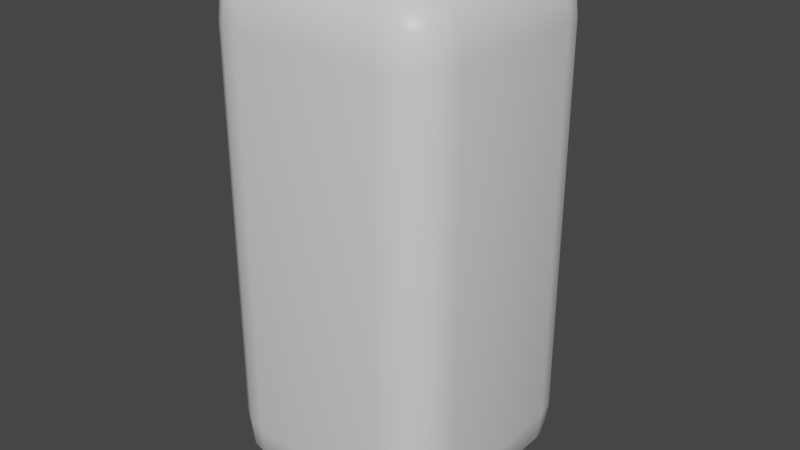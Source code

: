 # Source: Tetris_I.blend  (saved by Blender 3.1.7; exported with 4.5.12 LTS)
import bpy
from mathutils import Matrix  # noqa: F401  (used for matrix-valued properties, if any)

bpy.ops.wm.read_factory_settings(use_empty=True)
scene = bpy.context.scene
scene.name = 'Scene'

# ---- collections
col_collection = bpy.data.collections.new('Collection'); scene.collection.children.link(col_collection)

# ---- materials (node trees are filled in below, after node groups)
mat_material = bpy.data.materials.new('Material')
mat_material.alpha_threshold = 0.0
mat_material.use_transparent_shadow = False
mat_material.line_color = (0.0, 0.0, 0.0, 1.0)

# ---- material node trees
mat_material.use_nodes = True; mat_material.node_tree.nodes.clear()
_N = mat_material.node_tree.nodes; _L = mat_material.node_tree.links
n0 = _N.new('ShaderNodeOutputMaterial'); n0.name = 'Material Output'; n0.location = (300, 300)
n1 = _N.new('ShaderNodeBsdfPrincipled'); n1.name = 'Principled BSDF'; n1.location = (10, 300)
n1.distribution = 'GGX'
n1.subsurface_method = 'RANDOM_WALK_SKIN'
n1.inputs[2].default_value = 0.4
n1.inputs[3].default_value = 1.45
n1.inputs[27].default_value = (0.0, 0.0, 0.0, 1.0)
n1.inputs[28].default_value = 1.0
_L.new(n1.outputs[0], n0.inputs[0])
n0.is_active_output = True

# ---- world
world_world = bpy.data.worlds.new('World'); scene.world = world_world
world_world.use_nodes = True; world_world.node_tree.nodes.clear()
_N = world_world.node_tree.nodes; _L = world_world.node_tree.links
n0 = _N.new('ShaderNodeOutputWorld'); n0.name = 'World Output'; n0.location = (300, 300)
n1 = _N.new('ShaderNodeBackground'); n1.name = 'Background'; n1.location = (10, 300)
n1.inputs[0].default_value = (0.05088, 0.05088, 0.05088, 1.0)
_L.new(n1.outputs[0], n0.inputs[0])
n0.is_active_output = True
world_world.color = (0.05088, 0.05088, 0.05088)
world_world.use_sun_shadow = False
world_world.sun_shadow_jitter_overblur = 0.0

# ---- meshes
me_cube = bpy.data.meshes.new('Cube')
me_cube.from_pydata([(0.6, 0.6, -2.189), (0.6, 1.0, -1.643), (1.0, 0.6, -1.643), (0.6, 0.7531, -2.129), (0.6, 0.8828, -2.015), (0.7531, 0.6, -2.129), (0.7569, 0.7569, -2.073), (0.7489, 0.8625, -1.994), (0.8309, 0.8309, -1.965), (0.7531, 0.9696, -1.643), (0.8828, 0.8828, -1.643), (0.6, 0.9696, -1.892), (0.7569, 0.9328, -1.895), (0.8625, 0.8625, -1.887), (0.9696, 0.6, -1.892), (0.8828, 0.6, -2.015), (0.9696, 0.7531, -1.643), (0.9328, 0.7569, -1.895), (0.8625, 0.7489, -1.994), (1.0, -0.6, -1.643), (0.6, -1.0, -1.643), (0.6, -0.6, -2.189), (0.9696, -0.7531, -1.643), (0.8828, -0.8828, -1.643), (0.9696, -0.6, -1.892), (0.9328, -0.7569, -1.895), (0.8625, -0.8625, -1.887), (0.8309, -0.8309, -1.965), (0.6, -0.9696, -1.892), (0.6, -0.8828, -2.015), (0.7531, -0.9696, -1.643), (0.7569, -0.9328, -1.895), (0.7489, -0.8625, -1.994), (0.7531, -0.6, -2.129), (0.8828, -0.6, -2.015), (0.6, -0.7531, -2.129), (0.7569, -0.7569, -2.073), (0.8625, -0.7489, -1.994), (-1.0, 0.6, -1.643), (-0.6, 1.0, -1.643), (-0.6, 0.6, -2.189), (-0.9696, 0.7531, -1.643), (-0.8828, 0.8828, -1.643), (-0.9696, 0.6, -1.892), (-0.9328, 0.7569, -1.895), (-0.8625, 0.8625, -1.887), (-0.8309, 0.8309, -1.965), (-0.6, 0.9696, -1.892), (-0.6, 0.8828, -2.015), (-0.7531, 0.9696, -1.643), (-0.7569, 0.9328, -1.895), (-0.7489, 0.8625, -1.994), (-0.7531, 0.6, -2.129), (-0.8828, 0.6, -2.015), (-0.6, 0.7531, -2.129), (-0.7569, 0.7569, -2.073), (-0.8625, 0.7489, -1.994), (-0.6, -0.6, -2.189), (-0.6, -1.0, -1.643), (-1.0, -0.6, -1.643), (-0.6, -0.7531, -2.129), (-0.6, -0.8828, -2.015), (-0.7531, -0.6, -2.129), (-0.7569, -0.7569, -2.073), (-0.7489, -0.8625, -1.994), (-0.8309, -0.8309, -1.965), (-0.7531, -0.9696, -1.643), (-0.8828, -0.8828, -1.643), (-0.6, -0.9696, -1.892), (-0.7569, -0.9328, -1.895), (-0.8625, -0.8625, -1.887), (-0.9696, -0.6, -1.892), (-0.8828, -0.6, -2.015), (-0.9696, -0.7531, -1.643), (-0.9328, -0.7569, -1.895), (-0.8625, -0.7489, -1.994), (0.6, 0.6, 2.189), (0.6, 1.0, 1.643), (1.0, 0.6, 1.643), (0.6, 0.7531, 2.129), (0.6, 0.8828, 2.015), (0.7531, 0.6, 2.129), (0.7569, 0.7569, 2.073), (0.7489, 0.8625, 1.994), (0.8309, 0.8309, 1.965), (0.7531, 0.9696, 1.643), (0.8828, 0.8828, 1.643), (0.6, 0.9696, 1.892), (0.7569, 0.9328, 1.895), (0.8625, 0.8625, 1.887), (0.9696, 0.6, 1.892), (0.8828, 0.6, 2.015), (0.9696, 0.7531, 1.643), (0.9328, 0.7569, 1.895), (0.8625, 0.7489, 1.994), (1.0, -0.6, 1.643), (0.6, -1.0, 1.643), (0.6, -0.6, 2.189), (0.9696, -0.7531, 1.643), (0.8828, -0.8828, 1.643), (0.9696, -0.6, 1.892), (0.9328, -0.7569, 1.895), (0.8625, -0.8625, 1.887), (0.8309, -0.8309, 1.965), (0.6, -0.9696, 1.892), (0.6, -0.8828, 2.015), (0.7531, -0.9696, 1.643), (0.7569, -0.9328, 1.895), (0.7489, -0.8625, 1.994), (0.7531, -0.6, 2.129), (0.8828, -0.6, 2.015), (0.6, -0.7531, 2.129), (0.7569, -0.7569, 2.073), (0.8625, -0.7489, 1.994), (-1.0, 0.6, 1.643), (-0.6, 1.0, 1.643), (-0.6, 0.6, 2.189), (-0.9696, 0.7531, 1.643), (-0.8828, 0.8828, 1.643), (-0.9696, 0.6, 1.892), (-0.9328, 0.7569, 1.895), (-0.8625, 0.8625, 1.887), (-0.8309, 0.8309, 1.965), (-0.6, 0.9696, 1.892), (-0.6, 0.8828, 2.015), (-0.7531, 0.9696, 1.643), (-0.7569, 0.9328, 1.895), (-0.7489, 0.8625, 1.994), (-0.7531, 0.6, 2.129), (-0.8828, 0.6, 2.015), (-0.6, 0.7531, 2.129), (-0.7569, 0.7569, 2.073), (-0.8625, 0.7489, 1.994), (-0.6, -0.6, 2.189), (-0.6, -1.0, 1.643), (-1.0, -0.6, 1.643), (-0.6, -0.7531, 2.129), (-0.6, -0.8828, 2.015), (-0.7531, -0.6, 2.129), (-0.7569, -0.7569, 2.073), (-0.7489, -0.8625, 1.994), (-0.8309, -0.8309, 1.965), (-0.7531, -0.9696, 1.643), (-0.8828, -0.8828, 1.643), (-0.6, -0.9696, 1.892), (-0.7569, -0.9328, 1.895), (-0.8625, -0.8625, 1.887), (-0.9696, -0.6, 1.892), (-0.8828, -0.6, 2.015), (-0.9696, -0.7531, 1.643), (-0.9328, -0.7569, 1.895), (-0.8625, -0.7489, 1.994)], [], [(40, 0, 21, 57), (0, 3, 6, 5), (3, 4, 7, 6), (5, 6, 18, 15), (6, 7, 8, 18), (1, 9, 12, 11), (9, 10, 13, 12), (11, 12, 7, 4), (12, 13, 8, 7), (2, 14, 17, 16), (14, 15, 18, 17), (16, 17, 13, 10), (17, 18, 8, 13), (19, 22, 25, 24), (22, 23, 26, 25), (24, 25, 37, 34), (25, 26, 27, 37), (20, 28, 31, 30), (28, 29, 32, 31), (30, 31, 26, 23), (31, 32, 27, 26), (21, 33, 36, 35), (33, 34, 37, 36), (35, 36, 32, 29), (36, 37, 27, 32), (38, 41, 44, 43), (41, 42, 45, 44), (43, 44, 56, 53), (44, 45, 46, 56), (39, 47, 50, 49), (47, 48, 51, 50), (49, 50, 45, 42), (50, 51, 46, 45), (40, 52, 55, 54), (52, 53, 56, 55), (54, 55, 51, 48), (55, 56, 46, 51), (57, 60, 63, 62), (60, 61, 64, 63), (62, 63, 75, 72), (63, 64, 65, 75), (58, 66, 69, 68), (66, 67, 70, 69), (68, 69, 64, 61), (69, 70, 65, 64), (59, 71, 74, 73), (71, 72, 75, 74), (73, 74, 70, 67), (74, 75, 65, 70), (40, 57, 62, 52), (52, 62, 72, 53), (53, 72, 71, 43), (43, 71, 59, 38), (0, 40, 54, 3), (3, 54, 48, 4), (4, 48, 47, 11), (11, 47, 39, 1), (78, 95, 19, 2), (16, 92, 78, 2), (10, 86, 92, 16), (9, 85, 86, 10), (149, 135, 59, 73), (30, 106, 96, 20), (23, 99, 106, 30), (22, 98, 99, 23), (19, 95, 98, 22), (49, 125, 115, 39), (42, 118, 125, 49), (41, 117, 118, 42), (57, 21, 35, 60), (60, 35, 29, 61), (61, 29, 28, 68), (68, 28, 20, 58), (21, 0, 5, 33), (33, 5, 15, 34), (34, 15, 14, 24), (24, 14, 2, 19), (38, 114, 117, 41), (143, 149, 73, 67), (142, 143, 67, 66), (134, 142, 66, 58), (1, 77, 85, 9), (96, 134, 58, 20), (135, 114, 38, 59), (116, 133, 97, 76), (76, 81, 82, 79), (79, 82, 83, 80), (81, 91, 94, 82), (82, 94, 84, 83), (77, 87, 88, 85), (85, 88, 89, 86), (87, 80, 83, 88), (88, 83, 84, 89), (78, 92, 93, 90), (90, 93, 94, 91), (92, 86, 89, 93), (93, 89, 84, 94), (95, 100, 101, 98), (98, 101, 102, 99), (100, 110, 113, 101), (101, 113, 103, 102), (96, 106, 107, 104), (104, 107, 108, 105), (106, 99, 102, 107), (107, 102, 103, 108), (97, 111, 112, 109), (109, 112, 113, 110), (111, 105, 108, 112), (112, 108, 103, 113), (114, 119, 120, 117), (117, 120, 121, 118), (119, 129, 132, 120), (120, 132, 122, 121), (115, 125, 126, 123), (123, 126, 127, 124), (125, 118, 121, 126), (126, 121, 122, 127), (116, 130, 131, 128), (128, 131, 132, 129), (130, 124, 127, 131), (131, 127, 122, 132), (133, 138, 139, 136), (136, 139, 140, 137), (138, 148, 151, 139), (139, 151, 141, 140), (134, 144, 145, 142), (142, 145, 146, 143), (144, 137, 140, 145), (145, 140, 141, 146), (135, 149, 150, 147), (147, 150, 151, 148), (149, 143, 146, 150), (150, 146, 141, 151), (116, 128, 138, 133), (128, 129, 148, 138), (129, 119, 147, 148), (119, 114, 135, 147), (76, 79, 130, 116), (79, 80, 124, 130), (80, 87, 123, 124), (87, 77, 115, 123), (133, 136, 111, 97), (136, 137, 105, 111), (137, 144, 104, 105), (144, 134, 96, 104), (97, 109, 81, 76), (109, 110, 91, 81), (110, 100, 90, 91), (100, 95, 78, 90), (115, 77, 1, 39)])
me_cube.polygons.foreach_set('use_smooth', [True] * 150)
_uv = me_cube.uv_layers.new(name='UVMap')
_uv.uv.foreach_set('vector', [0.175, 0.55, 0.325, 0.55, 0.325, 0.7, 0.175, 0.7, 0.325, 0.55, 0.325, 0.5309, 0.3446, 0.5304, 0.3441, 0.55, 0.325, 0.5309, 0.325, 0.5, 0.3436, 0.5, 0.3446, 0.5304, 0.3441, 0.55, 0.3446, 0.5304, 0.375, 0.5314, 0.375, 0.55, 0.3446, 0.5304, 0.3436, 0.5, 0.375, 0.507, 0.375, 0.5314, 0.425, 0.45, 0.425, 0.4691, 0.4054, 0.4696, 0.4059, 0.45, 0.425, 0.4691, 0.425, 0.5, 0.4064, 0.5, 0.4054, 0.4696, 0.4059, 0.45, 0.4054, 0.4696, 0.375, 0.4686, 0.375, 0.45, 0.4054, 0.4696, 0.4064, 0.5, 0.375, 0.507, 0.375, 0.4686, 0.425, 0.55, 0.4059, 0.55, 0.4054, 0.5304, 0.425, 0.5309, 0.4059, 0.55, 0.375, 0.55, 0.375, 0.5314, 0.4054, 0.5304, 0.425, 0.5309, 0.4054, 0.5304, 0.4064, 0.5, 0.425, 0.5, 0.4054, 0.5304, 0.375, 0.5314, 0.375, 0.507, 0.4064, 0.5, 0.425, 0.7, 0.425, 0.7191, 0.4054, 0.7196, 0.4059, 0.7, 0.425, 0.7191, 0.425, 0.75, 0.4064, 0.75, 0.4054, 0.7196, 0.4059, 0.7, 0.4054, 0.7196, 0.375, 0.7186, 0.375, 0.7, 0.4054, 0.7196, 0.4064, 0.75, 0.382, 0.75, 0.375, 0.7186, 0.425, 0.8, 0.4059, 0.8, 0.4054, 0.7804, 0.425, 0.7809, 0.4059, 0.8, 0.375, 0.8, 0.375, 0.7814, 0.4054, 0.7804, 0.425, 0.7809, 0.4054, 0.7804, 0.4064, 0.75, 0.425, 0.75, 0.4054, 0.7804, 0.375, 0.7814, 0.382, 0.75, 0.4064, 0.75, 0.325, 0.7, 0.3441, 0.7, 0.3446, 0.7196, 0.325, 0.7191, 0.3441, 0.7, 0.375, 0.7, 0.375, 0.7186, 0.3446, 0.7196, 0.325, 0.7191, 0.3446, 0.7196, 0.3436, 0.75, 0.325, 0.75, 0.3446, 0.7196, 0.375, 0.7186, 0.382, 0.75, 0.3436, 0.75, 0.425, 0.2, 0.425, 0.2191, 0.4054, 0.2196, 0.4059, 0.2, 0.425, 0.2191, 0.425, 0.25, 0.4064, 0.25, 0.4054, 0.2196, 0.4059, 0.2, 0.4054, 0.2196, 0.375, 0.2186, 0.375, 0.2, 0.4054, 0.2196, 0.4064, 0.25, 0.3961, 0.25, 0.375, 0.2186, 0.425, 0.3, 0.4059, 0.3, 0.4054, 0.2804, 0.425, 0.2809, 0.4059, 0.3, 0.375, 0.3, 0.375, 0.2814, 0.4054, 0.2804, 0.425, 0.2809, 0.4054, 0.2804, 0.4064, 0.25, 0.425, 0.25, 0.4054, 0.2804, 0.375, 0.2814, 0.375, 0.2711, 0.4064, 0.25, 0.175, 0.55, 0.1559, 0.55, 0.1554, 0.5304, 0.175, 0.5309, 0.1559, 0.55, 0.125, 0.55, 0.125, 0.5314, 0.1554, 0.5304, 0.175, 0.5309, 0.1554, 0.5304, 0.1564, 0.5, 0.175, 0.5, 0.1554, 0.5304, 0.125, 0.5314, 0.125, 0.5211, 0.1564, 0.5, 0.175, 0.7, 0.175, 0.7191, 0.1554, 0.7196, 0.1559, 0.7, 0.175, 0.7191, 0.175, 0.75, 0.1564, 0.75, 0.1554, 0.7196, 0.1559, 0.7, 0.1554, 0.7196, 0.125, 0.7186, 0.125, 0.7, 0.1554, 0.7196, 0.1564, 0.75, 0.1461, 0.75, 0.125, 0.7186, 0.425, 0.95, 0.425, 0.9691, 0.4054, 0.9696, 0.4059, 0.95, 0.425, 0.9691, 0.425, 1.0, 0.4064, 1.0, 0.4054, 0.9696, 0.4059, 0.95, 0.4054, 0.9696, 0.375, 0.9686, 0.375, 0.95, 0.4054, 0.9696, 0.4064, 1.0, 0.3961, 1.0, 0.375, 0.9686, 0.425, 0.05, 0.4059, 0.05, 0.4054, 0.03039, 0.425, 0.03087, 0.4059, 0.05, 0.375, 0.05, 0.375, 0.03138, 0.4054, 0.03039, 0.425, 0.03087, 0.4054, 0.03039, 0.4064, 0.0, 0.425, 0.0, 0.4054, 0.03039, 0.375, 0.03138, 0.375, 0.02113, 0.4064, 0.0, 0.175, 0.55, 0.175, 0.7, 0.1559, 0.7, 0.1559, 0.55, 0.1559, 0.55, 0.1559, 0.7, 0.125, 0.7, 0.125, 0.55, 0.375, 0.2, 0.375, 0.05, 0.4059, 0.05, 0.4059, 0.2, 0.4059, 0.2, 0.4059, 0.05, 0.425, 0.05, 0.425, 0.2, 0.325, 0.55, 0.175, 0.55, 0.175, 0.5309, 0.325, 0.5309, 0.325, 0.5309, 0.175, 0.5309, 0.175, 0.5, 0.325, 0.5, 0.375, 0.45, 0.375, 0.3, 0.4059, 0.3, 0.4059, 0.45, 0.4059, 0.45, 0.4059, 0.3, 0.425, 0.3, 0.425, 0.45, 0.425, 0.55, 0.425, 0.7, 0.425, 0.7, 0.425, 0.55, 0.425, 0.5309, 0.425, 0.5309, 0.425, 0.55, 0.425, 0.55, 0.425, 0.5, 0.425, 0.5, 0.425, 0.5309, 0.425, 0.5309, 0.425, 0.4691, 0.425, 0.4691, 0.425, 0.5, 0.425, 0.5, 0.425, 0.03087, 0.425, 0.05, 0.425, 0.05, 0.425, 0.03087, 0.425, 0.7809, 0.425, 0.7809, 0.425, 0.8, 0.425, 0.8, 0.425, 0.75, 0.425, 0.75, 0.425, 0.7809, 0.425, 0.7809, 0.425, 0.7191, 0.425, 0.7191, 0.425, 0.75, 0.425, 0.75, 0.425, 0.7, 0.425, 0.7, 0.425, 0.7191, 0.425, 0.7191, 0.425, 0.2809, 0.425, 0.2809, 0.425, 0.3, 0.425, 0.3, 0.425, 0.25, 0.425, 0.25, 0.425, 0.2809, 0.425, 0.2809, 0.425, 0.2191, 0.425, 0.2191, 0.425, 0.25, 0.425, 0.25, 0.175, 0.7, 0.325, 0.7, 0.325, 0.7191, 0.175, 0.7191, 0.175, 0.7191, 0.325, 0.7191, 0.325, 0.75, 0.175, 0.75, 0.375, 0.95, 0.375, 0.8, 0.4059, 0.8, 0.4059, 0.95, 0.4059, 0.95, 0.4059, 0.8, 0.425, 0.8, 0.425, 0.95, 0.325, 0.7, 0.325, 0.55, 0.3441, 0.55, 0.3441, 0.7, 0.3441, 0.7, 0.3441, 0.55, 0.375, 0.55, 0.375, 0.7, 0.375, 0.7, 0.375, 0.55, 0.4059, 0.55, 0.4059, 0.7, 0.4059, 0.7, 0.4059, 0.55, 0.425, 0.55, 0.425, 0.7, 0.425, 0.2, 0.425, 0.2, 0.425, 0.2191, 0.425, 0.2191, 0.425, 0.0, 0.425, 0.03087, 0.425, 0.03087, 0.425, 0.0, 0.425, 0.9691, 0.425, 1.0, 0.425, 1.0, 0.425, 0.9691, 0.425, 0.95, 0.425, 0.9691, 0.425, 0.9691, 0.425, 0.95, 0.425, 0.45, 0.425, 0.45, 0.425, 0.4691, 0.425, 0.4691, 0.425, 0.8, 0.425, 0.95, 0.425, 0.95, 0.425, 0.8, 0.425, 0.05, 0.425, 0.2, 0.425, 0.2, 0.425, 0.05, 0.175, 0.55, 0.175, 0.7, 0.325, 0.7, 0.325, 0.55, 0.325, 0.55, 0.3441, 0.55, 0.3446, 0.5304, 0.325, 0.5309, 0.325, 0.5309, 0.3446, 0.5304, 0.3436, 0.5, 0.325, 0.5, 0.3441, 0.55, 0.375, 0.55, 0.375, 0.5314, 0.3446, 0.5304, 0.3446, 0.5304, 0.375, 0.5314, 0.375, 0.507, 0.3436, 0.5, 0.425, 0.45, 0.4059, 0.45, 0.4054, 0.4696, 0.425, 0.4691, 0.425, 0.4691, 0.4054, 0.4696, 0.4064, 0.5, 0.425, 0.5, 0.4059, 0.45, 0.375, 0.45, 0.375, 0.4686, 0.4054, 0.4696, 0.4054, 0.4696, 0.375, 0.4686, 0.375, 0.507, 0.4064, 0.5, 0.425, 0.55, 0.425, 0.5309, 0.4054, 0.5304, 0.4059, 0.55, 0.4059, 0.55, 0.4054, 0.5304, 0.375, 0.5314, 0.375, 0.55, 0.425, 0.5309, 0.425, 0.5, 0.4064, 0.5, 0.4054, 0.5304, 0.4054, 0.5304, 0.4064, 0.5, 0.375, 0.507, 0.375, 0.5314, 0.425, 0.7, 0.4059, 0.7, 0.4054, 0.7196, 0.425, 0.7191, 0.425, 0.7191, 0.4054, 0.7196, 0.4064, 0.75, 0.425, 0.75, 0.4059, 0.7, 0.375, 0.7, 0.375, 0.7186, 0.4054, 0.7196, 0.4054, 0.7196, 0.375, 0.7186, 0.382, 0.75, 0.4064, 0.75, 0.425, 0.8, 0.425, 0.7809, 0.4054, 0.7804, 0.4059, 0.8, 0.4059, 0.8, 0.4054, 0.7804, 0.375, 0.7814, 0.375, 0.8, 0.425, 0.7809, 0.425, 0.75, 0.4064, 0.75, 0.4054, 0.7804, 0.4054, 0.7804, 0.4064, 0.75, 0.382, 0.75, 0.375, 0.7814, 0.325, 0.7, 0.325, 0.7191, 0.3446, 0.7196, 0.3441, 0.7, 0.3441, 0.7, 0.3446, 0.7196, 0.375, 0.7186, 0.375, 0.7, 0.325, 0.7191, 0.325, 0.75, 0.3436, 0.75, 0.3446, 0.7196, 0.3446, 0.7196, 0.3436, 0.75, 0.382, 0.75, 0.375, 0.7186, 0.425, 0.2, 0.4059, 0.2, 0.4054, 0.2196, 0.425, 0.2191, 0.425, 0.2191, 0.4054, 0.2196, 0.4064, 0.25, 0.425, 0.25, 0.4059, 0.2, 0.375, 0.2, 0.375, 0.2186, 0.4054, 0.2196, 0.4054, 0.2196, 0.375, 0.2186, 0.3961, 0.25, 0.4064, 0.25, 0.425, 0.3, 0.425, 0.2809, 0.4054, 0.2804, 0.4059, 0.3, 0.4059, 0.3, 0.4054, 0.2804, 0.375, 0.2814, 0.375, 0.3, 0.425, 0.2809, 0.425, 0.25, 0.4064, 0.25, 0.4054, 0.2804, 0.4054, 0.2804, 0.4064, 0.25, 0.375, 0.2711, 0.375, 0.2814, 0.175, 0.55, 0.175, 0.5309, 0.1554, 0.5304, 0.1559, 0.55, 0.1559, 0.55, 0.1554, 0.5304, 0.125, 0.5314, 0.125, 0.55, 0.175, 0.5309, 0.175, 0.5, 0.1564, 0.5, 0.1554, 0.5304, 0.1554, 0.5304, 0.1564, 0.5, 0.125, 0.5211, 0.125, 0.5314, 0.175, 0.7, 0.1559, 0.7, 0.1554, 0.7196, 0.175, 0.7191, 0.175, 0.7191, 0.1554, 0.7196, 0.1564, 0.75, 0.175, 0.75, 0.1559, 0.7, 0.125, 0.7, 0.125, 0.7186, 0.1554, 0.7196, 0.1554, 0.7196, 0.125, 0.7186, 0.1461, 0.75, 0.1564, 0.75, 0.425, 0.95, 0.4059, 0.95, 0.4054, 0.9696, 0.425, 0.9691, 0.425, 0.9691, 0.4054, 0.9696, 0.4064, 1.0, 0.425, 1.0, 0.4059, 0.95, 0.375, 0.95, 0.375, 0.9686, 0.4054, 0.9696, 0.4054, 0.9696, 0.375, 0.9686, 0.3961, 1.0, 0.4064, 1.0, 0.425, 0.05, 0.425, 0.03087, 0.4054, 0.03039, 0.4059, 0.05, 0.4059, 0.05, 0.4054, 0.03039, 0.375, 0.03138, 0.375, 0.05, 0.425, 0.03087, 0.425, 0.0, 0.4064, 0.0, 0.4054, 0.03039, 0.4054, 0.03039, 0.4064, 0.0, 0.375, 0.02113, 0.375, 0.03138, 0.175, 0.55, 0.1559, 0.55, 0.1559, 0.7, 0.175, 0.7, 0.1559, 0.55, 0.125, 0.55, 0.125, 0.7, 0.1559, 0.7, 0.375, 0.2, 0.4059, 0.2, 0.4059, 0.05, 0.375, 0.05, 0.4059, 0.2, 0.425, 0.2, 0.425, 0.05, 0.4059, 0.05, 0.325, 0.55, 0.325, 0.5309, 0.175, 0.5309, 0.175, 0.55, 0.325, 0.5309, 0.325, 0.5, 0.175, 0.5, 0.175, 0.5309, 0.375, 0.45, 0.4059, 0.45, 0.4059, 0.3, 0.375, 0.3, 0.4059, 0.45, 0.425, 0.45, 0.425, 0.3, 0.4059, 0.3, 0.175, 0.7, 0.175, 0.7191, 0.325, 0.7191, 0.325, 0.7, 0.175, 0.7191, 0.175, 0.75, 0.325, 0.75, 0.325, 0.7191, 0.375, 0.95, 0.4059, 0.95, 0.4059, 0.8, 0.375, 0.8, 0.4059, 0.95, 0.425, 0.95, 0.425, 0.8, 0.4059, 0.8, 0.325, 0.7, 0.3441, 0.7, 0.3441, 0.55, 0.325, 0.55, 0.3441, 0.7, 0.375, 0.7, 0.375, 0.55, 0.3441, 0.55, 0.375, 0.7, 0.4059, 0.7, 0.4059, 0.55, 0.375, 0.55, 0.4059, 0.7, 0.425, 0.7, 0.425, 0.55, 0.4059, 0.55, 0.425, 0.3, 0.425, 0.45, 0.425, 0.45, 0.425, 0.3])
me_cube.materials.append(mat_material)
me_cube.use_remesh_preserve_volume = False
me_cube.use_remesh_preserve_attributes = False
me_cube.use_mirror_vertex_groups = False
me_cube.update()

# ---- objects
ob_cube = bpy.data.objects.new('Cube', me_cube)

# ---- transforms, parenting, visibility, modifiers, constraints
ob_cube.location = (0.0, 0.0, 0.0)
ob_cube.lock_rotations_4d = False
ob_cube.empty_display_type = 'ARROWS'
ob_cube.lineart.crease_threshold = 0.0

# ---- collection membership
col_collection.objects.link(ob_cube)

# ---- scene / render settings (as saved in the file)
scene.frame_start = 1; scene.frame_end = 250; scene.frame_set(1)
scene.render.engine = 'BLENDER_EEVEE_NEXT'
scene.cycles.sampling_pattern = 'TABULATED_SOBOL'
scene.cycles.use_light_tree = False
scene.view_settings.view_transform = 'Filmic'
bpy.context.view_layer.update()

# ---- added for rendering (the .blend has no active camera and no usable light): camera, sun
cam_auto = bpy.data.cameras.new('AutoCamera')
cam_auto.lens = 50.0
cam_auto.sensor_width = 36.0
cam_auto.clip_end = 1000.0
ob_auto_camera = bpy.data.objects.new('AutoCamera', cam_auto)
scene.collection.objects.link(ob_auto_camera)
ob_auto_camera.location = (4.82203, -5.78643, 3.85762)
ob_auto_camera.rotation_euler = (1.09748, -7.21219e-08, 0.694738)
scene.camera = ob_auto_camera
light_auto_sun = bpy.data.lights.new('AutoSun', 'SUN')
light_auto_sun.energy = 3.0
light_auto_sun.angle = 0.0523599
ob_auto_sun = bpy.data.objects.new('AutoSun', light_auto_sun)
scene.collection.objects.link(ob_auto_sun)
ob_auto_sun.rotation_euler = (0.872665, 0.174533, 0.523599)
bpy.context.view_layer.update()
